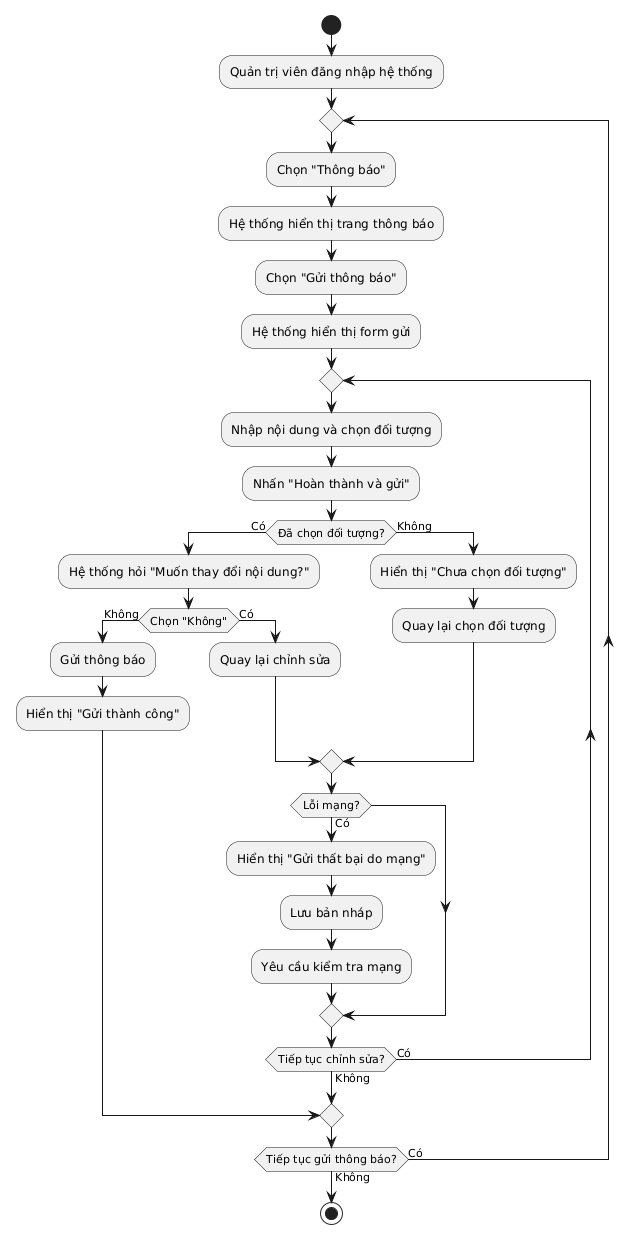

The diagram above was rendered by PlantUML. Its source (embedded in the PNG):
@startuml
start 
:Quản trị viên đăng nhập hệ thống; 
repeat 
  :Chọn "Thông báo"; 
  :Hệ thống hiển thị trang thông báo; 
  :Chọn "Gửi thông báo"; 
  :Hệ thống hiển thị form gửi; 
  repeat 
    :Nhập nội dung và chọn đối tượng; 
    :Nhấn "Hoàn thành và gửi"; 
    if (Đã chọn đối tượng?) then (Có) 
      :Hệ thống hỏi "Muốn thay đổi nội dung?"; 
      if (Chọn "Không") then (Không) 
        :Gửi thông báo; 
        :Hiển thị "Gửi thành công"; 
        break 
      else (Có) 
        :Quay lại chỉnh sửa; 
      endif 
    else (Không) 
      :Hiển thị "Chưa chọn đối tượng"; 
      :Quay lại chọn đối tượng; 
    endif 
    if (Lỗi mạng?) then (Có) 
      :Hiển thị "Gửi thất bại do mạng"; 
:Lưu bản nháp; 
:Yêu cầu kiểm tra mạng; 
endif 
repeat while (Tiếp tục chỉnh sửa?) is (Có) not (Không) 
repeat while (Tiếp tục gửi thông báo?) is (Có) not (Không) 
stop
@enduml